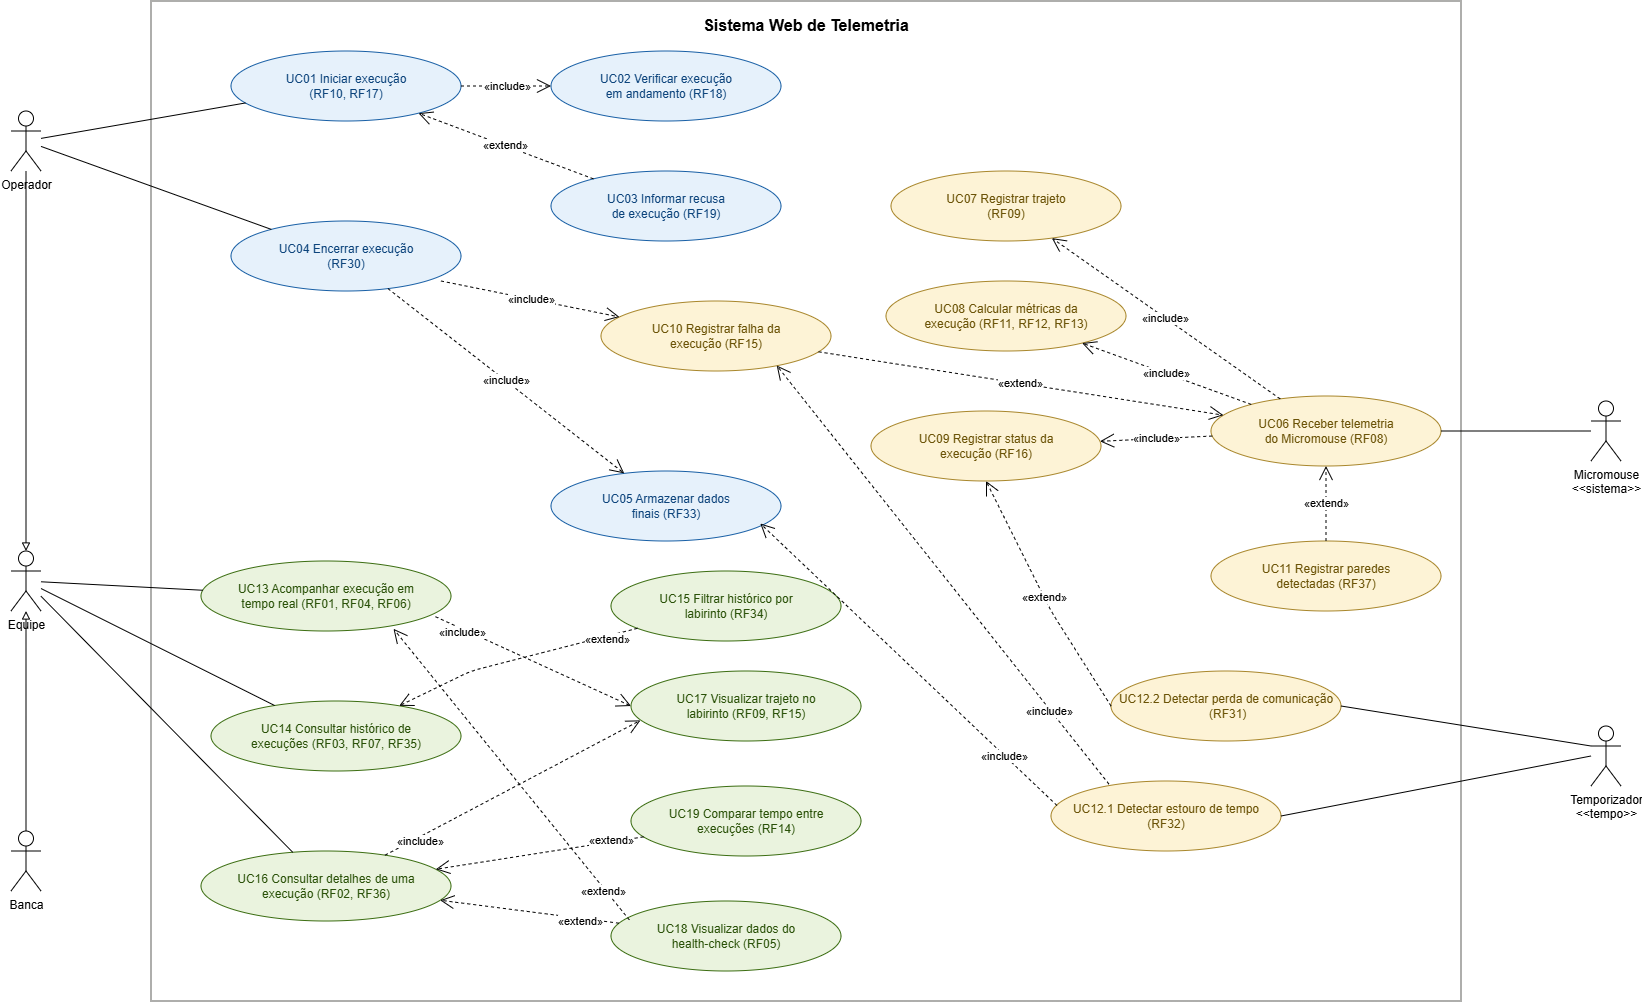

The diagram above was exported from draw.io. Its source (the exported page's mxGraphModel, read from the mxfile embedded in the PNG):
<mxGraphModel dx="2060" dy="1216" grid="1" gridSize="10" guides="1" tooltips="1" connect="1" arrows="1" fold="1" page="1" pageScale="1" pageWidth="1800" pageHeight="1150" math="0" shadow="0">
  <root>
    <mxCell id="0" />
    <mxCell id="1" parent="0" />
    <mxCell id="l6R9CZhX2EmuzEH4TxZJ-4" parent="1" style="rounded=0;whiteSpace=wrap;html=1;fillColor=none;verticalAlign=top;fontStyle=1;fontSize=16;spacingTop=8;strokeColor=#5F5E5A;" value="Sistema Web de Telemetria" vertex="1">
      <mxGeometry height="1000" width="1310" x="220" y="70" as="geometry" />
    </mxCell>
    <mxCell id="a_op" parent="1" style="shape=umlActor;verticalLabelPosition=bottom;verticalAlign=top;html=1;outlineConnect=0;" value="Operador" vertex="1">
      <mxGeometry height="60" width="30" x="80" y="180" as="geometry" />
    </mxCell>
    <mxCell id="a_eq" parent="1" style="shape=umlActor;verticalLabelPosition=bottom;verticalAlign=top;html=1;outlineConnect=0;" value="Equipe" vertex="1">
      <mxGeometry height="60" width="30" x="80" y="620" as="geometry" />
    </mxCell>
    <mxCell id="a_ba" parent="1" style="shape=umlActor;verticalLabelPosition=bottom;verticalAlign=top;html=1;outlineConnect=0;" value="Banca" vertex="1">
      <mxGeometry height="60" width="30" x="80" y="900" as="geometry" />
    </mxCell>
    <mxCell id="a_mm" parent="1" style="shape=umlActor;verticalLabelPosition=bottom;verticalAlign=top;html=1;outlineConnect=0;" value="Micromouse&lt;br&gt;&amp;lt;&amp;lt;sistema&amp;gt;&amp;gt;" vertex="1">
      <mxGeometry height="60" width="30" x="1660" y="470" as="geometry" />
    </mxCell>
    <mxCell id="uc01" parent="1" style="ellipse;whiteSpace=wrap;html=1;fillColor=#E6F1FB;strokeColor=#185FA5;fontColor=#0C447C;fontSize=12;" value="UC01 Iniciar execução&lt;br&gt;(RF10, RF17)" vertex="1">
      <mxGeometry height="70" width="230" x="300" y="120" as="geometry" />
    </mxCell>
    <mxCell id="uc02" parent="1" style="ellipse;whiteSpace=wrap;html=1;fillColor=#E6F1FB;strokeColor=#185FA5;fontColor=#0C447C;fontSize=12;" value="UC02 Verificar execução&lt;br&gt;em andamento (RF18)" vertex="1">
      <mxGeometry height="70" width="230" x="620" y="120" as="geometry" />
    </mxCell>
    <mxCell id="uc03" parent="1" style="ellipse;whiteSpace=wrap;html=1;fillColor=#E6F1FB;strokeColor=#185FA5;fontColor=#0C447C;fontSize=12;" value="UC03 Informar recusa&lt;br&gt;de execução (RF19)" vertex="1">
      <mxGeometry height="70" width="230" x="620" y="240" as="geometry" />
    </mxCell>
    <mxCell id="uc04" parent="1" style="ellipse;whiteSpace=wrap;html=1;fillColor=#E6F1FB;strokeColor=#185FA5;fontColor=#0C447C;fontSize=12;" value="UC04 Encerrar execução&lt;br&gt;(RF30)" vertex="1">
      <mxGeometry height="70" width="230" x="300" y="290" as="geometry" />
    </mxCell>
    <mxCell id="uc05" parent="1" style="ellipse;whiteSpace=wrap;html=1;fillColor=#E6F1FB;strokeColor=#185FA5;fontColor=#0C447C;fontSize=12;" value="UC05 Armazenar dados&lt;br&gt;finais (RF33)" vertex="1">
      <mxGeometry height="70" width="230" x="620" y="540" as="geometry" />
    </mxCell>
    <mxCell id="uc06" parent="1" style="ellipse;whiteSpace=wrap;html=1;fillColor=#FDF3D6;strokeColor=#A8862B;fontColor=#6B5307;fontSize=12;" value="UC06 Receber telemetria&lt;br&gt;do Micromouse (RF08)" vertex="1">
      <mxGeometry height="70" width="230" x="1280" y="465" as="geometry" />
    </mxCell>
    <mxCell id="uc07" parent="1" style="ellipse;whiteSpace=wrap;html=1;fillColor=#FDF3D6;strokeColor=#A8862B;fontColor=#6B5307;fontSize=12;" value="UC07 Registrar trajeto&lt;br&gt;(RF09)" vertex="1">
      <mxGeometry height="70" width="230" x="960" y="240" as="geometry" />
    </mxCell>
    <mxCell id="uc08" parent="1" style="ellipse;whiteSpace=wrap;html=1;fillColor=#FDF3D6;strokeColor=#A8862B;fontColor=#6B5307;fontSize=12;" value="UC08 Calcular métricas da&lt;br&gt;execução (RF11, RF12, RF13)" vertex="1">
      <mxGeometry height="70" width="240" x="955" y="350" as="geometry" />
    </mxCell>
    <mxCell id="uc09" parent="1" style="ellipse;whiteSpace=wrap;html=1;fillColor=#FDF3D6;strokeColor=#A8862B;fontColor=#6B5307;fontSize=12;" value="UC09 Registrar status da&lt;br&gt;execução (RF16)" vertex="1">
      <mxGeometry height="70" width="230" x="940" y="480" as="geometry" />
    </mxCell>
    <mxCell id="uc10" parent="1" style="ellipse;whiteSpace=wrap;html=1;fillColor=#FDF3D6;strokeColor=#A8862B;fontColor=#6B5307;fontSize=12;" value="UC10 Registrar falha da&lt;br&gt;execução (RF15)" vertex="1">
      <mxGeometry height="70" width="230" x="670" y="370" as="geometry" />
    </mxCell>
    <mxCell id="uc11" parent="1" style="ellipse;whiteSpace=wrap;html=1;fillColor=#FDF3D6;strokeColor=#A8862B;fontColor=#6B5307;fontSize=12;" value="UC11 Registrar paredes&lt;br&gt;detectadas (RF37)" vertex="1">
      <mxGeometry height="70" width="230" x="1280" y="610" as="geometry" />
    </mxCell>
    <mxCell id="uc13" parent="1" style="ellipse;whiteSpace=wrap;html=1;fillColor=#EAF3DE;strokeColor=#3B6D11;fontColor=#2A5108;fontSize=12;" value="UC13 Acompanhar execução em&lt;br&gt;tempo real (RF01, RF04, RF06)" vertex="1">
      <mxGeometry height="70" width="250" x="270" y="630" as="geometry" />
    </mxCell>
    <mxCell id="uc14" parent="1" style="ellipse;whiteSpace=wrap;html=1;fillColor=#EAF3DE;strokeColor=#3B6D11;fontColor=#2A5108;fontSize=12;" value="UC14 Consultar histórico de&lt;br&gt;execuções (RF03, RF07, RF35)" vertex="1">
      <mxGeometry height="70" width="250" x="280" y="770" as="geometry" />
    </mxCell>
    <mxCell id="uc15" parent="1" style="ellipse;whiteSpace=wrap;html=1;fillColor=#EAF3DE;strokeColor=#3B6D11;fontColor=#2A5108;fontSize=12;" value="UC15 Filtrar histórico por&lt;br&gt;labirinto (RF34)" vertex="1">
      <mxGeometry height="70" width="230" x="680" y="640" as="geometry" />
    </mxCell>
    <mxCell id="uc16" parent="1" style="ellipse;whiteSpace=wrap;html=1;fillColor=#EAF3DE;strokeColor=#3B6D11;fontColor=#2A5108;fontSize=12;" value="UC16 Consultar detalhes de uma&lt;br&gt;execução (RF02, RF36)" vertex="1">
      <mxGeometry height="70" width="250" x="270" y="920" as="geometry" />
    </mxCell>
    <mxCell id="uc17" parent="1" style="ellipse;whiteSpace=wrap;html=1;fillColor=#EAF3DE;strokeColor=#3B6D11;fontColor=#2A5108;fontSize=12;" value="UC17 Visualizar trajeto no&lt;br&gt;labirinto (RF09, RF15)" vertex="1">
      <mxGeometry height="70" width="230" x="700" y="740" as="geometry" />
    </mxCell>
    <mxCell id="uc18" parent="1" style="ellipse;whiteSpace=wrap;html=1;fillColor=#EAF3DE;strokeColor=#3B6D11;fontColor=#2A5108;fontSize=12;" value="UC18 Visualizar dados do&lt;br&gt;health-check (RF05)" vertex="1">
      <mxGeometry height="70" width="230" x="680" y="970" as="geometry" />
    </mxCell>
    <mxCell id="uc19" parent="1" style="ellipse;whiteSpace=wrap;html=1;fillColor=#EAF3DE;strokeColor=#3B6D11;fontColor=#2A5108;fontSize=12;" value="UC19 Comparar tempo entre&lt;br&gt;execuções (RF14)" vertex="1">
      <mxGeometry height="70" width="230" x="700" y="855" as="geometry" />
    </mxCell>
    <mxCell id="as1" edge="1" parent="1" source="a_op" style="endArrow=none;html=1;edgeStyle=none;" target="uc01">
      <mxGeometry relative="1" as="geometry" />
    </mxCell>
    <mxCell id="as2" edge="1" parent="1" source="a_op" style="endArrow=none;html=1;edgeStyle=none;" target="uc04">
      <mxGeometry relative="1" as="geometry" />
    </mxCell>
    <mxCell id="as3" edge="1" parent="1" source="a_eq" style="endArrow=none;html=1;edgeStyle=none;" target="uc13">
      <mxGeometry relative="1" as="geometry" />
    </mxCell>
    <mxCell id="as4" edge="1" parent="1" source="a_eq" style="endArrow=none;html=1;edgeStyle=none;" target="uc14">
      <mxGeometry relative="1" as="geometry" />
    </mxCell>
    <mxCell id="as5" edge="1" parent="1" source="a_eq" style="endArrow=none;html=1;edgeStyle=none;" target="uc16">
      <mxGeometry relative="1" as="geometry" />
    </mxCell>
    <mxCell id="as6" edge="1" parent="1" source="a_mm" style="endArrow=none;html=1;edgeStyle=none;" target="uc06">
      <mxGeometry relative="1" as="geometry" />
    </mxCell>
    <mxCell id="gen1" edge="1" parent="1" source="a_ba" style="endArrow=block;endFill=0;html=1;edgeStyle=none;" target="a_eq">
      <mxGeometry relative="1" as="geometry" />
    </mxCell>
    <mxCell id="in1" edge="1" parent="1" source="uc01" style="endArrow=open;endSize=12;dashed=1;html=1;edgeStyle=none;fontSize=11;" target="uc02" value="«include»">
      <mxGeometry relative="1" as="geometry" />
    </mxCell>
    <mxCell id="ex1" edge="1" parent="1" source="uc03" style="endArrow=open;endSize=12;dashed=1;html=1;edgeStyle=none;fontSize=11;" target="uc01" value="«extend»">
      <mxGeometry relative="1" as="geometry" />
    </mxCell>
    <mxCell id="in2" edge="1" parent="1" source="uc04" style="endArrow=open;endSize=12;dashed=1;html=1;edgeStyle=none;fontSize=11;" target="uc05" value="«include»">
      <mxGeometry relative="1" as="geometry" />
    </mxCell>
    <mxCell id="in3" edge="1" parent="1" source="uc06" style="endArrow=open;endSize=12;dashed=1;html=1;edgeStyle=none;fontSize=11;" target="uc07" value="«include»">
      <mxGeometry relative="1" as="geometry" />
    </mxCell>
    <mxCell id="in4" edge="1" parent="1" source="uc06" style="endArrow=open;endSize=12;dashed=1;html=1;edgeStyle=none;fontSize=11;" target="uc08" value="«include»">
      <mxGeometry relative="1" as="geometry" />
    </mxCell>
    <mxCell id="in5" edge="1" parent="1" source="uc06" style="endArrow=open;endSize=12;dashed=1;html=1;edgeStyle=none;fontSize=11;" target="uc09" value="«include»">
      <mxGeometry relative="1" as="geometry" />
    </mxCell>
    <mxCell id="ex2" edge="1" parent="1" source="uc10" style="endArrow=open;endSize=12;dashed=1;html=1;edgeStyle=none;fontSize=11;" target="uc06" value="«extend»">
      <mxGeometry relative="1" as="geometry" />
    </mxCell>
    <mxCell id="ex3" edge="1" parent="1" source="uc11" style="endArrow=open;endSize=12;dashed=1;html=1;edgeStyle=none;fontSize=11;" target="uc06" value="«extend»">
      <mxGeometry relative="1" as="geometry" />
    </mxCell>
    <mxCell id="ex4" edge="1" parent="1" source="uc15" style="endArrow=open;endSize=12;dashed=1;html=1;edgeStyle=none;fontSize=11;" target="uc14" value="«extend»">
      <mxGeometry relative="1" x="-0.7445" y="3" as="geometry">
        <mxPoint as="offset" />
        <Array as="points">
          <mxPoint x="540" y="740" />
        </Array>
      </mxGeometry>
    </mxCell>
    <mxCell id="in8" edge="1" parent="1" source="uc16" style="endArrow=open;endSize=12;dashed=1;html=1;edgeStyle=none;fontSize=11;entryX=0.041;entryY=0.705;entryDx=0;entryDy=0;entryPerimeter=0;" target="uc17" value="«include»">
      <mxGeometry relative="1" x="-0.7327" y="-4" as="geometry">
        <mxPoint y="1" as="offset" />
        <mxPoint x="740" y="820" as="targetPoint" />
      </mxGeometry>
    </mxCell>
    <mxCell id="ex5" edge="1" parent="1" source="uc18" style="endArrow=open;endSize=12;dashed=1;html=1;edgeStyle=none;fontSize=11;" target="uc16" value="«extend»">
      <mxGeometry relative="1" x="-0.576" y="3" as="geometry">
        <mxPoint as="offset" />
      </mxGeometry>
    </mxCell>
    <mxCell id="ex6" edge="1" parent="1" source="uc19" style="endArrow=open;endSize=12;dashed=1;html=1;edgeStyle=none;fontSize=11;" target="uc16" value="«extend»">
      <mxGeometry relative="1" x="-0.6889" y="-1" as="geometry">
        <mxPoint as="offset" />
      </mxGeometry>
    </mxCell>
    <mxCell id="1rPTjzkQFgjz-9g96wt2-2" edge="1" parent="1" source="uc13" style="endArrow=open;endSize=12;dashed=1;html=1;edgeStyle=none;fontSize=11;exitX=0.938;exitY=0.796;exitDx=0;exitDy=0;exitPerimeter=0;entryX=0;entryY=0.5;entryDx=0;entryDy=0;" target="uc17" value="">
      <mxGeometry relative="1" as="geometry">
        <Array as="points" />
        <mxPoint x="829" y="640" as="sourcePoint" />
        <mxPoint x="650" y="663" as="targetPoint" />
      </mxGeometry>
    </mxCell>
    <mxCell id="1rPTjzkQFgjz-9g96wt2-3" connectable="0" parent="1rPTjzkQFgjz-9g96wt2-2" style="edgeLabel;html=1;align=center;verticalAlign=middle;resizable=0;points=[];" value="«include»" vertex="1">
      <mxGeometry relative="1" x="0.58" as="geometry">
        <mxPoint x="-129" y="-56" as="offset" />
      </mxGeometry>
    </mxCell>
    <mxCell id="1rPTjzkQFgjz-9g96wt2-5" edge="1" parent="1" source="uc18" style="endArrow=open;endSize=12;dashed=1;html=1;edgeStyle=none;fontSize=11;exitX=0.08;exitY=0.271;exitDx=0;exitDy=0;exitPerimeter=0;entryX=0.77;entryY=0.969;entryDx=0;entryDy=0;entryPerimeter=0;" target="uc13" value="">
      <mxGeometry relative="1" x="0.1591" y="-8" as="geometry">
        <mxPoint as="offset" />
        <mxPoint x="809" y="1003" as="sourcePoint" />
        <mxPoint x="630" y="980" as="targetPoint" />
      </mxGeometry>
    </mxCell>
    <mxCell id="1rPTjzkQFgjz-9g96wt2-6" connectable="0" parent="1rPTjzkQFgjz-9g96wt2-5" style="edgeLabel;html=1;align=center;verticalAlign=middle;resizable=0;points=[];" value="«extend»" vertex="1">
      <mxGeometry relative="1" x="-0.784" y="3" as="geometry">
        <mxPoint x="1" as="offset" />
      </mxGeometry>
    </mxCell>
    <mxCell id="l6R9CZhX2EmuzEH4TxZJ-2" edge="1" parent="1" source="uc04" style="endArrow=open;endSize=12;dashed=1;html=1;edgeStyle=none;fontSize=11;exitX=0.913;exitY=0.857;exitDx=0;exitDy=0;exitPerimeter=0;" target="uc10" value="«include»">
      <mxGeometry relative="1" as="geometry">
        <mxPoint x="680" y="480" as="sourcePoint" />
        <mxPoint x="918" y="646" as="targetPoint" />
      </mxGeometry>
    </mxCell>
    <mxCell id="l6R9CZhX2EmuzEH4TxZJ-5" edge="1" parent="1" source="a_op" style="endArrow=block;endFill=0;html=1;edgeStyle=none;entryX=0.5;entryY=0;entryDx=0;entryDy=0;entryPerimeter=0;" target="a_eq">
      <mxGeometry relative="1" as="geometry">
        <mxPoint x="90" y="1000" as="sourcePoint" />
        <mxPoint x="95" y="610" as="targetPoint" />
      </mxGeometry>
    </mxCell>
    <mxCell id="l6R9CZhX2EmuzEH4TxZJ-6" parent="1" style="shape=umlActor;verticalLabelPosition=bottom;verticalAlign=top;html=1;outlineConnect=0;" value="Temporizador&lt;br&gt;&amp;lt;&amp;lt;tempo&amp;gt;&amp;gt;" vertex="1">
      <mxGeometry height="60" width="30" x="1660" y="795" as="geometry" />
    </mxCell>
    <mxCell id="l6R9CZhX2EmuzEH4TxZJ-7" parent="1" style="ellipse;whiteSpace=wrap;html=1;fillColor=#FDF3D6;strokeColor=#A8862B;fontColor=#6B5307;fontSize=12;" value="UC12.1 Detectar estouro de tempo &lt;br&gt;(RF32)" vertex="1">
      <mxGeometry height="70" width="230" x="1120" y="850" as="geometry" />
    </mxCell>
    <mxCell id="l6R9CZhX2EmuzEH4TxZJ-8" parent="1" style="ellipse;whiteSpace=wrap;html=1;fillColor=#FDF3D6;strokeColor=#A8862B;fontColor=#6B5307;fontSize=12;" value="UC12.2 Detectar perda de comunicação&lt;br&gt;&amp;nbsp;(RF31)" vertex="1">
      <mxGeometry height="70" width="230" x="1180" y="740" as="geometry" />
    </mxCell>
    <mxCell id="l6R9CZhX2EmuzEH4TxZJ-9" edge="1" parent="1" style="endArrow=none;html=1;edgeStyle=none;entryX=1;entryY=0.5;entryDx=0;entryDy=0;" target="l6R9CZhX2EmuzEH4TxZJ-7">
      <mxGeometry relative="1" as="geometry">
        <mxPoint x="1660" y="825" as="sourcePoint" />
        <mxPoint x="1590" y="760" as="targetPoint" />
      </mxGeometry>
    </mxCell>
    <mxCell id="l6R9CZhX2EmuzEH4TxZJ-11" edge="1" parent="1" source="l6R9CZhX2EmuzEH4TxZJ-6" style="endArrow=none;html=1;edgeStyle=none;entryX=1;entryY=0.5;entryDx=0;entryDy=0;exitX=0;exitY=0.3333333333333333;exitDx=0;exitDy=0;exitPerimeter=0;" target="l6R9CZhX2EmuzEH4TxZJ-8">
      <mxGeometry relative="1" as="geometry">
        <mxPoint x="1660" y="830" as="sourcePoint" />
        <mxPoint x="1590" y="810" as="targetPoint" />
      </mxGeometry>
    </mxCell>
    <mxCell id="l6R9CZhX2EmuzEH4TxZJ-12" edge="1" parent="1" source="l6R9CZhX2EmuzEH4TxZJ-7" style="endArrow=open;endSize=12;dashed=1;html=1;edgeStyle=none;fontSize=11;exitX=0.252;exitY=0.045;exitDx=0;exitDy=0;exitPerimeter=0;entryX=0.764;entryY=0.921;entryDx=0;entryDy=0;entryPerimeter=0;" target="uc10" value="«include»">
      <mxGeometry relative="1" x="-0.6482" y="1" as="geometry">
        <mxPoint as="offset" />
        <mxPoint x="1390" y="665" as="sourcePoint" />
        <mxPoint x="1390" y="590" as="targetPoint" />
      </mxGeometry>
    </mxCell>
    <mxCell id="l6R9CZhX2EmuzEH4TxZJ-13" edge="1" parent="1" source="l6R9CZhX2EmuzEH4TxZJ-7" style="endArrow=open;endSize=12;dashed=1;html=1;edgeStyle=none;fontSize=11;entryX=0.91;entryY=0.75;entryDx=0;entryDy=0;entryPerimeter=0;exitX=0.026;exitY=0.35;exitDx=0;exitDy=0;exitPerimeter=0;" target="uc05" value="«include»">
      <mxGeometry relative="1" x="-0.6482" y="1" as="geometry">
        <mxPoint as="offset" />
        <mxPoint x="1140" y="760" as="sourcePoint" />
        <mxPoint x="1180" y="710" as="targetPoint" />
      </mxGeometry>
    </mxCell>
    <mxCell id="uc122_ex" edge="1" parent="1" source="l6R9CZhX2EmuzEH4TxZJ-8" style="endArrow=open;endSize=12;dashed=1;html=1;edgeStyle=none;fontSize=11;exitX=0;exitY=0.5;exitDx=0;exitDy=0;entryX=0.5;entryY=1;entryDx=0;entryDy=0;" target="uc09" value="«extend»">
      <mxGeometry relative="1" as="geometry">
        <Array as="points">
          <mxPoint x="1120" y="680" />
          <mxPoint x="1070" y="580" />
        </Array>
      </mxGeometry>
    </mxCell>
  </root>
</mxGraphModel>